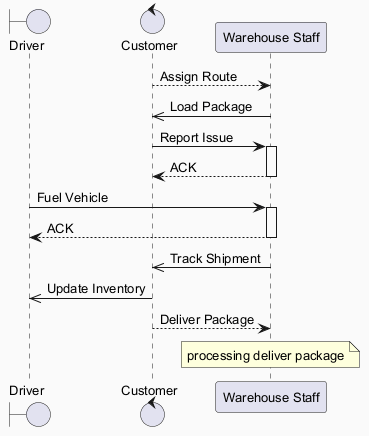

The diagram above was rendered by PlantUML. Its source (embedded in the PNG):
@startuml
skinparam backgroundColor #FAFAFA
skinparam classBackgroundColor #FFF3E0
skinparam classBorderColor #E65100
skinparam defaultFontSize 13
boundary "Driver" as D
control "Customer" as C
participant "Warehouse Staff" as WS
C --> WS : Assign Route
WS ->> C : Load Package
C -> WS : Report Issue
activate WS
WS --> C : ACK
deactivate WS
D -> WS : Fuel Vehicle
activate WS
WS --> D : ACK
deactivate WS
WS ->> C : Track Shipment
C ->> D : Update Inventory
C --> WS : Deliver Package
note over WS : processing deliver package
@enduml